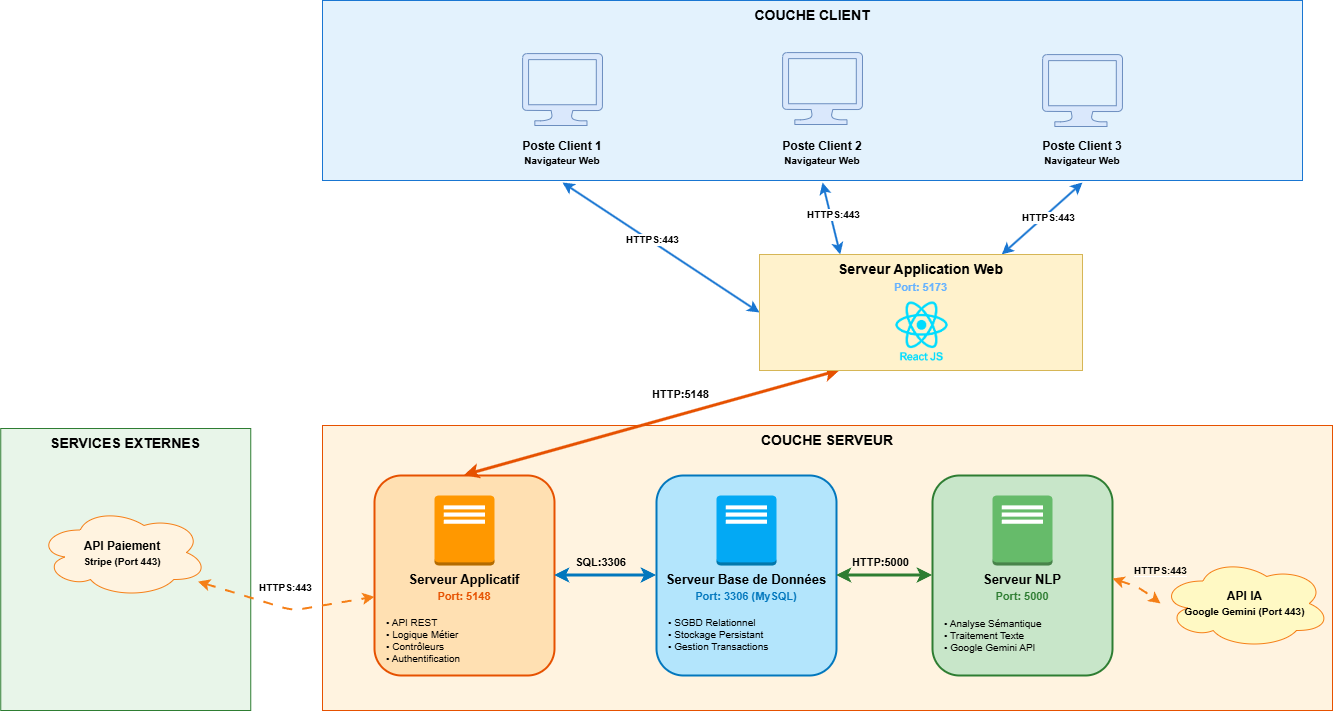

The diagram above was exported from draw.io. Its source (the exported page's mxGraphModel, read from the mxfile embedded in the PNG):
<mxGraphModel dx="2337" dy="1121" grid="1" gridSize="10" guides="1" tooltips="1" connect="1" arrows="1" fold="1" page="1" pageScale="1" pageWidth="300" pageHeight="250" math="0" shadow="0">
  <root>
    <mxCell id="0" />
    <mxCell id="1" parent="0" />
    <mxCell id="wy0UPpKV6wIWPJEkB8PV-44" parent="1" style="rounded=0;whiteSpace=wrap;html=1;fillColor=#E3F2FD;strokeColor=#1976D2;fontSize=14;fontStyle=1;verticalAlign=top;align=center;" value="COUCHE CLIENT" vertex="1">
      <mxGeometry height="180" width="980" x="170" y="130" as="geometry" />
    </mxCell>
    <mxCell id="wy0UPpKV6wIWPJEkB8PV-45" parent="1" style="verticalLabelPosition=bottom;html=1;verticalAlign=top;align=center;strokeColor=#6c8ebf;fillColor=#dae8fc;shape=mxgraph.azure.computer;pointerEvents=1;" value="" vertex="1">
      <mxGeometry height="72" width="80" x="370" y="183" as="geometry" />
    </mxCell>
    <mxCell id="wy0UPpKV6wIWPJEkB8PV-46" parent="1" style="text;html=1;strokeColor=none;fillColor=none;align=center;verticalAlign=top;whiteSpace=wrap;fontSize=12;fontStyle=1;" value="Poste Client 1&lt;br&gt;&lt;span style=&quot;font-size: 10px;&quot;&gt;Navigateur Web&lt;/span&gt;" vertex="1">
      <mxGeometry height="50" width="120" x="350" y="262" as="geometry" />
    </mxCell>
    <mxCell id="wy0UPpKV6wIWPJEkB8PV-47" parent="1" style="verticalLabelPosition=bottom;html=1;verticalAlign=top;align=center;strokeColor=#6c8ebf;fillColor=#dae8fc;shape=mxgraph.azure.computer;pointerEvents=1;" value="" vertex="1">
      <mxGeometry height="72" width="80" x="630" y="182" as="geometry" />
    </mxCell>
    <mxCell id="wy0UPpKV6wIWPJEkB8PV-48" parent="1" style="text;html=1;strokeColor=none;fillColor=none;align=center;verticalAlign=top;whiteSpace=wrap;fontSize=12;fontStyle=1;" value="Poste Client 2&lt;br&gt;&lt;span style=&quot;font-size: 10px;&quot;&gt;Navigateur Web&lt;/span&gt;" vertex="1">
      <mxGeometry height="50" width="120" x="610" y="262" as="geometry" />
    </mxCell>
    <mxCell id="wy0UPpKV6wIWPJEkB8PV-49" parent="1" style="verticalLabelPosition=bottom;html=1;verticalAlign=top;align=center;strokeColor=#6c8ebf;fillColor=#dae8fc;shape=mxgraph.azure.computer;pointerEvents=1;" value="" vertex="1">
      <mxGeometry height="72" width="80" x="890" y="184" as="geometry" />
    </mxCell>
    <mxCell id="wy0UPpKV6wIWPJEkB8PV-50" parent="1" style="text;html=1;strokeColor=none;fillColor=none;align=center;verticalAlign=top;whiteSpace=wrap;fontSize=12;fontStyle=1;" value="Poste Client 3&lt;br&gt;&lt;span style=&quot;font-size: 10px;&quot;&gt;Navigateur Web&lt;/span&gt;" vertex="1">
      <mxGeometry height="50" width="120" x="870" y="262" as="geometry" />
    </mxCell>
    <mxCell id="wy0UPpKV6wIWPJEkB8PV-51" parent="1" style="rounded=0;whiteSpace=wrap;html=1;fillColor=#FFF3E0;strokeColor=#E65100;fontSize=14;fontStyle=1;verticalAlign=top;align=center;" value="COUCHE SERVEUR" vertex="1">
      <mxGeometry height="285" width="1010" x="170" y="555" as="geometry" />
    </mxCell>
    <mxCell id="wy0UPpKV6wIWPJEkB8PV-52" parent="1" style="rounded=1;whiteSpace=wrap;html=1;fillColor=#FFE0B2;strokeColor=#E65100;strokeWidth=2;" value="" vertex="1">
      <mxGeometry height="200" width="180" x="222" y="605" as="geometry" />
    </mxCell>
    <mxCell id="wy0UPpKV6wIWPJEkB8PV-53" parent="1" style="outlineConnect=0;dashed=0;verticalLabelPosition=bottom;verticalAlign=top;align=center;html=1;shape=mxgraph.aws3.traditional_server;fillColor=#FF9800;strokeColor=#E65100;" value="" vertex="1">
      <mxGeometry height="70" width="60" x="282" y="625" as="geometry" />
    </mxCell>
    <mxCell id="wy0UPpKV6wIWPJEkB8PV-54" parent="1" style="text;html=1;strokeColor=none;fillColor=none;align=center;verticalAlign=middle;whiteSpace=wrap;fontSize=13;fontStyle=1;" value="Serveur Applicatif&lt;br&gt;&lt;font style=&quot;font-size: 11px;&quot; color=&quot;#e65100&quot;&gt;Port: 5148&lt;/font&gt;" vertex="1">
      <mxGeometry height="35" width="180" x="222" y="700" as="geometry" />
    </mxCell>
    <mxCell id="wy0UPpKV6wIWPJEkB8PV-55" parent="1" style="text;html=1;strokeColor=none;fillColor=none;align=left;verticalAlign=middle;whiteSpace=wrap;fontSize=10;" value="• API REST&lt;br&gt;• Logique Métier&lt;br&gt;• Contrôleurs&lt;br&gt;• Authentification" vertex="1">
      <mxGeometry height="60" width="160" x="232" y="740" as="geometry" />
    </mxCell>
    <mxCell id="wy0UPpKV6wIWPJEkB8PV-56" parent="1" style="rounded=1;whiteSpace=wrap;html=1;fillColor=#B3E5FC;strokeColor=#0277BD;strokeWidth=2;" value="" vertex="1">
      <mxGeometry height="200" width="180" x="504" y="605" as="geometry" />
    </mxCell>
    <mxCell id="wy0UPpKV6wIWPJEkB8PV-57" parent="1" style="outlineConnect=0;dashed=0;verticalLabelPosition=bottom;verticalAlign=top;align=center;html=1;shape=mxgraph.aws3.traditional_server;fillColor=#03A9F4;strokeColor=#0277BD;" value="" vertex="1">
      <mxGeometry height="70" width="60" x="564" y="625" as="geometry" />
    </mxCell>
    <mxCell id="wy0UPpKV6wIWPJEkB8PV-58" parent="1" style="text;html=1;strokeColor=none;fillColor=none;align=center;verticalAlign=middle;whiteSpace=wrap;fontSize=13;fontStyle=1;" value="Serveur Base de Données&lt;br&gt;&lt;font style=&quot;font-size: 11px;&quot; color=&quot;#0277BD&quot;&gt;Port: 3306 (MySQL)&lt;/font&gt;" vertex="1">
      <mxGeometry height="35" width="180" x="504" y="700" as="geometry" />
    </mxCell>
    <mxCell id="wy0UPpKV6wIWPJEkB8PV-59" parent="1" style="text;html=1;strokeColor=none;fillColor=none;align=left;verticalAlign=middle;whiteSpace=wrap;fontSize=10;" value="• SGBD Relationnel&lt;br&gt;• Stockage Persistant&lt;br&gt;• Gestion Transactions&lt;div&gt;&lt;br/&gt;&lt;/div&gt;" vertex="1">
      <mxGeometry height="60" width="160" x="514" y="740" as="geometry" />
    </mxCell>
    <mxCell id="wy0UPpKV6wIWPJEkB8PV-60" parent="1" style="rounded=1;whiteSpace=wrap;html=1;fillColor=#C8E6C9;strokeColor=#2E7D32;strokeWidth=2;" value="" vertex="1">
      <mxGeometry height="200" width="180" x="780" y="605" as="geometry" />
    </mxCell>
    <mxCell id="wy0UPpKV6wIWPJEkB8PV-61" parent="1" style="outlineConnect=0;dashed=0;verticalLabelPosition=bottom;verticalAlign=top;align=center;html=1;shape=mxgraph.aws3.traditional_server;fillColor=#66BB6A;strokeColor=#2E7D32;" value="" vertex="1">
      <mxGeometry height="70" width="60" x="840" y="625" as="geometry" />
    </mxCell>
    <mxCell id="wy0UPpKV6wIWPJEkB8PV-62" parent="1" style="text;html=1;strokeColor=none;fillColor=none;align=center;verticalAlign=middle;whiteSpace=wrap;fontSize=13;fontStyle=1;" value="Serveur NLP&lt;br&gt;&lt;font style=&quot;font-size: 11px;&quot; color=&quot;#2E7D32&quot;&gt;Port: 5000&lt;/font&gt;" vertex="1">
      <mxGeometry height="35" width="180" x="780" y="700" as="geometry" />
    </mxCell>
    <mxCell id="wy0UPpKV6wIWPJEkB8PV-63" parent="1" style="text;html=1;strokeColor=none;fillColor=none;align=left;verticalAlign=middle;whiteSpace=wrap;fontSize=10;" value="• Analyse Sémantique&lt;br&gt;• Traitement Texte&lt;br&gt;• Google Gemini API" vertex="1">
      <mxGeometry height="51" width="160" x="790" y="740" as="geometry" />
    </mxCell>
    <mxCell id="wy0UPpKV6wIWPJEkB8PV-64" parent="1" style="rounded=0;whiteSpace=wrap;html=1;fillColor=#E8F5E9;strokeColor=#2E7D32;fontSize=14;fontStyle=1;verticalAlign=top;align=center;" value="SERVICES EXTERNES" vertex="1">
      <mxGeometry height="282" width="250" x="-151.75" y="558" as="geometry" />
    </mxCell>
    <mxCell id="wy0UPpKV6wIWPJEkB8PV-65" parent="1" style="ellipse;shape=cloud;whiteSpace=wrap;html=1;fillColor=#FFF3E0;strokeColor=#F57F17;" value="" vertex="1">
      <mxGeometry height="90" width="170" x="-114.75" y="637" as="geometry" />
    </mxCell>
    <mxCell id="wy0UPpKV6wIWPJEkB8PV-66" parent="1" style="text;html=1;strokeColor=none;fillColor=none;align=center;verticalAlign=middle;whiteSpace=wrap;fontSize=12;fontStyle=1;" value="API Paiement&lt;br&gt;&lt;span style=&quot;font-size: 10px;&quot;&gt;Stripe (Port 443)&lt;/span&gt;" vertex="1">
      <mxGeometry height="50" width="170" x="-114.75" y="658" as="geometry" />
    </mxCell>
    <mxCell id="wy0UPpKV6wIWPJEkB8PV-67" parent="1" style="ellipse;shape=cloud;whiteSpace=wrap;html=1;fillColor=#FFF9C4;strokeColor=#F57F17;" value="" vertex="1">
      <mxGeometry height="90" width="170" x="1008" y="688" as="geometry" />
    </mxCell>
    <mxCell id="wy0UPpKV6wIWPJEkB8PV-68" parent="1" style="text;html=1;strokeColor=none;fillColor=none;align=center;verticalAlign=middle;whiteSpace=wrap;fontSize=12;fontStyle=1;" value="API IA&lt;br&gt;&lt;span style=&quot;font-size: 10px;&quot;&gt;Google Gemini (Port 443)&lt;/span&gt;" vertex="1">
      <mxGeometry height="50" width="169" x="1008" y="708" as="geometry" />
    </mxCell>
    <mxCell id="wy0UPpKV6wIWPJEkB8PV-69" edge="1" parent="1" source="wy0UPpKV6wIWPJEkB8PV-46" style="endArrow=classic;startArrow=classic;html=1;entryX=0;entryY=0.5;entryDx=0;entryDy=0;strokeWidth=2;strokeColor=#1976D2;exitX=0.5;exitY=1;exitDx=0;exitDy=0;" target="wy0UPpKV6wIWPJEkB8PV-85" value="">
      <mxGeometry height="50" relative="1" width="50" as="geometry">
        <mxPoint x="670" y="585" as="sourcePoint" />
        <mxPoint x="640.79" y="443" as="targetPoint" />
      </mxGeometry>
    </mxCell>
    <mxCell id="wy0UPpKV6wIWPJEkB8PV-70" connectable="0" parent="wy0UPpKV6wIWPJEkB8PV-69" style="edgeLabel;html=1;align=center;verticalAlign=middle;resizable=0;points=[];fontSize=10;fontStyle=1;backgroundColor=#ffffff;" value="HTTPS:443" vertex="1">
      <mxGeometry relative="1" x="-0.1" y="2" as="geometry">
        <mxPoint as="offset" />
      </mxGeometry>
    </mxCell>
    <mxCell id="wy0UPpKV6wIWPJEkB8PV-71" edge="1" parent="1" source="wy0UPpKV6wIWPJEkB8PV-48" style="endArrow=classic;startArrow=classic;html=1;entryX=0.25;entryY=0;entryDx=0;entryDy=0;strokeWidth=2;strokeColor=#1976D2;exitX=0.5;exitY=1;exitDx=0;exitDy=0;" target="wy0UPpKV6wIWPJEkB8PV-85" value="">
      <mxGeometry height="50" relative="1" width="50" as="geometry">
        <mxPoint x="670" y="585" as="sourcePoint" />
        <mxPoint x="738.8000000000002" y="407" as="targetPoint" />
      </mxGeometry>
    </mxCell>
    <mxCell id="wy0UPpKV6wIWPJEkB8PV-72" connectable="0" parent="wy0UPpKV6wIWPJEkB8PV-71" style="edgeLabel;html=1;align=center;verticalAlign=middle;resizable=0;points=[];fontSize=10;fontStyle=1;backgroundColor=#ffffff;" value="HTTPS:443" vertex="1">
      <mxGeometry relative="1" x="-0.1" y="2" as="geometry">
        <mxPoint as="offset" />
      </mxGeometry>
    </mxCell>
    <mxCell id="wy0UPpKV6wIWPJEkB8PV-73" edge="1" parent="1" source="wy0UPpKV6wIWPJEkB8PV-50" style="endArrow=classic;startArrow=classic;html=1;entryX=0.75;entryY=0;entryDx=0;entryDy=0;strokeWidth=2;strokeColor=#1976D2;exitX=0.5;exitY=1;exitDx=0;exitDy=0;" target="wy0UPpKV6wIWPJEkB8PV-85" value="">
      <mxGeometry height="50" relative="1" width="50" as="geometry">
        <mxPoint x="670" y="585" as="sourcePoint" />
        <mxPoint x="869.48" y="419" as="targetPoint" />
      </mxGeometry>
    </mxCell>
    <mxCell id="wy0UPpKV6wIWPJEkB8PV-74" connectable="0" parent="wy0UPpKV6wIWPJEkB8PV-73" style="edgeLabel;html=1;align=center;verticalAlign=middle;resizable=0;points=[];fontSize=10;fontStyle=1;backgroundColor=#ffffff;" value="HTTPS:443" vertex="1">
      <mxGeometry relative="1" x="-0.1" y="2" as="geometry">
        <mxPoint as="offset" />
      </mxGeometry>
    </mxCell>
    <mxCell id="wy0UPpKV6wIWPJEkB8PV-75" edge="1" parent="1" source="wy0UPpKV6wIWPJEkB8PV-85" style="endArrow=classic;startArrow=classic;html=1;exitX=0.25;exitY=1;exitDx=0;exitDy=0;entryX=0.5;entryY=0;entryDx=0;entryDy=0;strokeWidth=3;strokeColor=#E65100;" target="wy0UPpKV6wIWPJEkB8PV-52" value="">
      <mxGeometry height="50" relative="1" width="50" as="geometry">
        <mxPoint x="712.0700000000002" y="491.00000000000006" as="sourcePoint" />
        <mxPoint x="720" y="535" as="targetPoint" />
      </mxGeometry>
    </mxCell>
    <mxCell id="wy0UPpKV6wIWPJEkB8PV-76" connectable="0" parent="wy0UPpKV6wIWPJEkB8PV-75" style="edgeLabel;html=1;align=center;verticalAlign=middle;resizable=0;points=[];fontSize=11;fontStyle=1;backgroundColor=#ffffff;" value="HTTP:5148" vertex="1">
      <mxGeometry relative="1" x="-0.1" y="2" as="geometry">
        <mxPoint x="8" y="-26" as="offset" />
      </mxGeometry>
    </mxCell>
    <mxCell id="wy0UPpKV6wIWPJEkB8PV-77" edge="1" parent="1" source="wy0UPpKV6wIWPJEkB8PV-52" style="endArrow=classic;startArrow=classic;html=1;exitX=1;exitY=0.5;exitDx=0;exitDy=0;entryX=0;entryY=0.5;entryDx=0;entryDy=0;strokeWidth=3;strokeColor=#0277BD;" target="wy0UPpKV6wIWPJEkB8PV-56" value="">
      <mxGeometry height="50" relative="1" width="50" as="geometry">
        <mxPoint x="670" y="685" as="sourcePoint" />
        <mxPoint x="720" y="635" as="targetPoint" />
      </mxGeometry>
    </mxCell>
    <mxCell id="wy0UPpKV6wIWPJEkB8PV-78" connectable="0" parent="wy0UPpKV6wIWPJEkB8PV-77" style="edgeLabel;html=1;align=center;verticalAlign=middle;resizable=0;points=[];fontSize=11;fontStyle=1;backgroundColor=#ffffff;labelBackgroundColor=#FFF3E0;" value="SQL:3306" vertex="1">
      <mxGeometry relative="1" x="-0.1" y="2" as="geometry">
        <mxPoint y="-12" as="offset" />
      </mxGeometry>
    </mxCell>
    <mxCell id="wy0UPpKV6wIWPJEkB8PV-79" edge="1" parent="1" source="wy0UPpKV6wIWPJEkB8PV-56" style="endArrow=classic;startArrow=classic;html=1;exitX=1;exitY=0.5;exitDx=0;exitDy=0;entryX=0;entryY=0.5;entryDx=0;entryDy=0;strokeWidth=3;strokeColor=#2E7D32;" target="wy0UPpKV6wIWPJEkB8PV-60" value="">
      <mxGeometry height="50" relative="1" width="50" as="geometry">
        <mxPoint x="670" y="685" as="sourcePoint" />
        <mxPoint x="720" y="635" as="targetPoint" />
      </mxGeometry>
    </mxCell>
    <mxCell id="wy0UPpKV6wIWPJEkB8PV-80" connectable="0" parent="wy0UPpKV6wIWPJEkB8PV-79" style="edgeLabel;html=1;align=center;verticalAlign=middle;resizable=0;points=[];fontSize=11;fontStyle=1;backgroundColor=#ffffff;labelBackgroundColor=#FFF3E0;" value="HTTP:5000" vertex="1">
      <mxGeometry relative="1" x="-0.1" y="2" as="geometry">
        <mxPoint y="-12" as="offset" />
      </mxGeometry>
    </mxCell>
    <mxCell id="wy0UPpKV6wIWPJEkB8PV-83" edge="1" parent="1" style="endArrow=classic;startArrow=classic;html=1;exitX=1;exitY=0.75;exitDx=0;exitDy=0;entryX=0;entryY=0.5;entryDx=0;entryDy=0;entryPerimeter=0;strokeWidth=2;strokeColor=#F57F17;dashed=1;dashPattern=5 5;" target="wy0UPpKV6wIWPJEkB8PV-67" value="">
      <mxGeometry height="50" relative="1" width="50" as="geometry">
        <Array as="points">
          <mxPoint x="987" y="717" />
        </Array>
        <mxPoint x="960" y="708" as="sourcePoint" />
        <mxPoint x="720" y="588" as="targetPoint" />
      </mxGeometry>
    </mxCell>
    <mxCell id="wy0UPpKV6wIWPJEkB8PV-84" connectable="0" parent="wy0UPpKV6wIWPJEkB8PV-83" style="edgeLabel;html=1;align=center;verticalAlign=middle;resizable=0;points=[];fontSize=10;fontStyle=1;backgroundColor=#ffffff;" value="&lt;span style=&quot;background-color: rgb(255, 243, 224);&quot;&gt;HTTPS:443&lt;/span&gt;" vertex="1">
      <mxGeometry relative="1" x="-0.1" y="2" as="geometry">
        <mxPoint x="24" y="-14" as="offset" />
      </mxGeometry>
    </mxCell>
    <mxCell id="wy0UPpKV6wIWPJEkB8PV-85" parent="1" style="rounded=0;whiteSpace=wrap;html=1;fillColor=#fff2cc;strokeColor=#d6b656;fontSize=14;fontStyle=1;verticalAlign=top;align=center;" value="Serveur Application Web&lt;br&gt;&lt;font style=&quot;font-size: 11px; color: rgb(102, 178, 255);&quot;&gt;Port: 5173&lt;/font&gt;" vertex="1">
      <mxGeometry height="116" width="323" x="607" y="384" as="geometry" />
    </mxCell>
    <mxCell id="wy0UPpKV6wIWPJEkB8PV-86" parent="1" style="shape=image;verticalLabelPosition=bottom;labelBackgroundColor=default;verticalAlign=top;aspect=fixed;imageAspect=0;image=data:image/png,(base64 omitted: 36388 chars);labelPosition=center;align=center;" value="" vertex="1">
      <mxGeometry height="63.74" width="97" x="721" y="430" as="geometry" />
    </mxCell>
    <mxCell id="oLnOTALHE8odwhQC6wc2-1" connectable="0" parent="1" style="edgeLabel;html=1;align=center;verticalAlign=middle;resizable=0;points=[];fontSize=10;fontStyle=1;backgroundColor=#ffffff;" value="HTTPS:443" vertex="1">
      <mxGeometry x="125" y="688" as="geometry">
        <mxPoint x="7" y="28" as="offset" />
      </mxGeometry>
    </mxCell>
    <mxCell id="oLnOTALHE8odwhQC6wc2-2" edge="1" parent="1" source="wy0UPpKV6wIWPJEkB8PV-66" style="endArrow=classic;startArrow=classic;html=1;entryX=0;entryY=0.75;entryDx=0;entryDy=0;strokeWidth=2;strokeColor=#F57F17;dashed=1;dashPattern=5 5;exitX=0.943;exitY=1.061;exitDx=0;exitDy=0;exitPerimeter=0;" target="wy0UPpKV6wIWPJEkB8PV-54" value="">
      <mxGeometry height="50" relative="1" width="50" as="geometry">
        <Array as="points">
          <mxPoint x="140" y="740" />
        </Array>
        <mxPoint x="140" y="780" as="sourcePoint" />
        <mxPoint x="258" y="925" as="targetPoint" />
      </mxGeometry>
    </mxCell>
  </root>
</mxGraphModel>